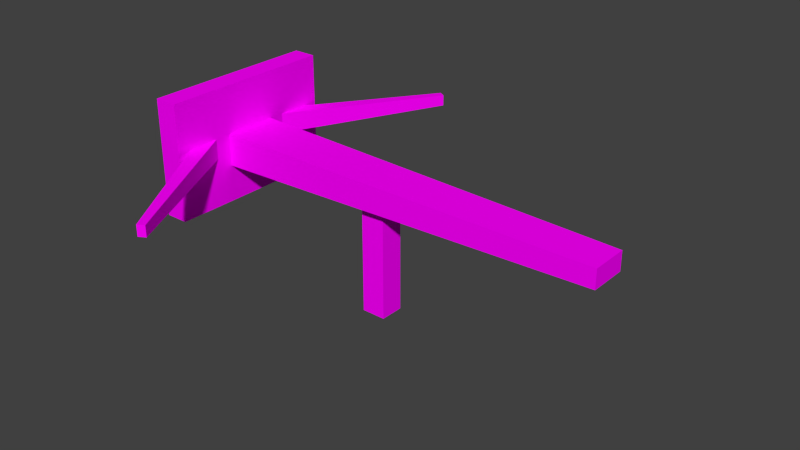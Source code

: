 # Source: Balista.blend  (saved by Blender 2.76.0; exported with 4.5.12 LTS)
import bpy
from mathutils import Matrix  # noqa: F401  (used for matrix-valued properties, if any)

bpy.ops.wm.read_factory_settings(use_empty=True)
scene = bpy.context.scene
scene.name = 'Scene'

# ---- collections
col_collection_1 = bpy.data.collections.new('Collection 1'); scene.collection.children.link(col_collection_1)

# ---- images (referenced by path relative to the original .blend; pixels are not part of the script)
import os
ASSET_DIR = os.environ.get("B2B_ASSET_DIR", "")  # directory of the original .blend (textures are referenced by path, not embedded)
HERE = os.path.dirname(os.path.abspath(__file__))  # packed textures are extracted next to this script under _unpacked/

def load_image(name, relpath, width, height, colorspace="sRGB"):
    """Load a texture the original file referenced (path relative to the .blend, or extracted next to this script)."""
    p = next((c for c in (os.path.join(HERE, relpath), os.path.join(ASSET_DIR, relpath)) if relpath and os.path.exists(c)), "")
    if p:
        img = bpy.data.images.load(p, check_existing=True)
        img.name = name
    else:  # same state as the original file: an image datablock whose file is absent (Cycles renders it pink)
        img = bpy.data.images.new(name, width, height)
        img.source = "FILE"
        img.filepath = "//" + (relpath or name)
    img.colorspace_settings.name = colorspace
    return img
img_wood_png = load_image('Wood.png', 'Wood.png', 1024, 1024, 'sRGB')

# ---- materials (node trees are filled in below, after node groups)
mat_wood = bpy.data.materials.new('Wood')
mat_wood.alpha_threshold = 0.0
mat_wood.roughness = 0.5
mat_face = bpy.data.materials.new('Face')
mat_face.alpha_threshold = 0.0
mat_face.roughness = 0.5

# ---- material node trees
mat_wood.use_nodes = True; mat_wood.node_tree.nodes.clear()
_N = mat_wood.node_tree.nodes; _L = mat_wood.node_tree.links
n0 = _N.new('ShaderNodeOutputMaterial'); n0.name = 'Material Output'; n0.location = (300, 300)
n1 = _N.new('ShaderNodeBsdfDiffuse'); n1.name = 'Diffuse BSDF'; n1.location = (10, 300)
n2 = _N.new('ShaderNodeTexImage'); n2.name = 'Image Texture'; n2.location = (-180, 300)
n2.width = 140
n2.image = img_wood_png
_L.new(n1.outputs[0], n0.inputs[0])
_L.new(n2.outputs[0], n1.inputs[0])
n0.is_active_output = True
mat_face.use_nodes = True; mat_face.node_tree.nodes.clear()
_N = mat_face.node_tree.nodes; _L = mat_face.node_tree.links
n0 = _N.new('ShaderNodeOutputMaterial'); n0.name = 'Material Output'; n0.location = (300, 300)
n1 = _N.new('ShaderNodeBsdfDiffuse'); n1.name = 'Diffuse BSDF'; n1.location = (10, 300)
n2 = _N.new('ShaderNodeTexImage'); n2.name = 'Image Texture'; n2.location = (-180, 300)
n2.width = 140
_L.new(n1.outputs[0], n0.inputs[0])
_L.new(n2.outputs[0], n1.inputs[0])
n0.is_active_output = True

# ---- world
world_world = bpy.data.worlds.new('World'); scene.world = world_world
world_world.color = (0.05088, 0.05088, 0.05088)
world_world.use_sun_shadow = False
world_world.sun_shadow_jitter_overblur = 0.0
world_world.cycles.sampling_method = 'MANUAL'
world_world.cycles.sample_map_resolution = 256

# ---- meshes
me_base = bpy.data.meshes.new('Base')
me_base.from_pydata([(-0.05, -0.05, -0.5402), (-0.05, -0.05, -0.03909), (-0.05, 0.05, -0.5402), (-0.05, 0.05, -0.03909), (0.05, -0.05, -0.5402), (0.05, -0.05, -0.03909), (0.05, 0.05, -0.5402), (0.05, 0.05, -0.03909)], [], [(1, 3, 2, 0), (3, 7, 6, 2), (7, 5, 4, 6), (5, 1, 0, 4), (0, 2, 6, 4), (5, 7, 3, 1)])
_uv = me_base.uv_layers.new(name='UVMap')
_uv.uv.foreach_set('vector', [0.2362, 0.1389, 0.1438, 0.1389, 0.1438, 0.6023, 0.2362, 0.6023, 0.2362, 0.1389, 0.1438, 0.1389, 0.1438, 0.6023, 0.2362, 0.6023, 0.2362, 0.1389, 0.3287, 0.1389, 0.3287, 0.6023, 0.2362, 0.6023, 0.2362, 0.1389, 0.3287, 0.1389, 0.3287, 0.6023, 0.2362, 0.6023, 0.2362, 0.1612, 0.2362, 0.06876, 0.1438, 0.06876, 0.1438, 0.1612, 0.2362, 0.1612, 0.2362, 0.06876, 0.3287, 0.06876, 0.3287, 0.1612])
me_base.materials.append(mat_wood)
me_base.use_remesh_preserve_volume = False
me_base.use_remesh_preserve_attributes = False
me_base.use_mirror_vertex_groups = False
me_base.update()
me_armright = bpy.data.meshes.new('ArmRight')
me_armright.from_pydata([(-0.03421, 0.02802, -0.0421), (-0.03421, 0.02802, 0.0421), (0.3474, 0.6491, -0.02306), (0.3474, 0.6491, 0.02306), (0.02678, -0.007295, -0.0421), (0.02678, -0.007295, 0.0421), (0.3754, 0.6328, -0.02306), (0.3754, 0.6328, 0.02306)], [], [(1, 3, 2, 0), (3, 7, 6, 2), (7, 5, 4, 6), (5, 1, 0, 4), (0, 2, 6, 4), (5, 7, 3, 1)])
_uv = me_armright.uv_layers.new(name='UVMap')
_uv.uv.foreach_set('vector', [0.2217, 1.0, 0.2718, 0.0, 0.3932, 0.0, 0.4433, 1.0, 0.8144, 0.1155, 0.8998, 0.1155, 0.8998, 0.1788, 0.8144, 0.1788, 0.05011, 1.0, 0.0, 3.442e-08, 0.2217, 0.0, 0.1716, 1.0, 0.8144, 6.885e-09, 1.0, 0.0, 1.0, 0.1155, 0.8144, 0.1155, 0.6289, 1.0, 0.679, 0.0, 0.7643, 0.0, 0.8144, 1.0, 0.6289, 0.0, 0.5788, 1.0, 0.4935, 1.0, 0.4433, 2.754e-08])
me_armright.materials.append(mat_wood)
me_armright.use_remesh_preserve_volume = False
me_armright.use_remesh_preserve_attributes = False
me_armright.use_mirror_vertex_groups = False
me_armright.update()
me_body = bpy.data.meshes.new('Body')
me_body.from_pydata([(0.95, 0.07802, -0.06284), (0.95, -0.07802, -0.06284), (-0.6823, -0.1123, -0.09043), (-0.6823, 0.1123, -0.09043), (0.95, 0.07802, 0.01528), (0.95, -0.07802, 0.01528), (-0.6823, -0.1123, 0.04287), (-0.6823, 0.1123, 0.04287), (-0.6823, -0.3677, -0.2417), (-0.6823, 0.3677, -0.2417), (-0.6823, -0.3677, 0.2417), (-0.6823, 0.3677, 0.2417), (-0.7786, -0.3677, -0.2417), (-0.7786, 0.3677, -0.2417), (-0.7786, -0.3677, 0.2417), (-0.7786, 0.3677, 0.2417)], [], [(0, 1, 2, 3), (4, 7, 6, 5), (0, 4, 5, 1), (1, 5, 6, 2), (7, 11, 10, 6), (4, 0, 3, 7), (11, 15, 14, 10), (3, 9, 11, 7), (6, 10, 8, 2), (2, 8, 9, 3), (12, 14, 15, 13), (9, 13, 15, 11), (10, 14, 12, 8), (8, 12, 13, 9)])
me_body.polygons.foreach_set('material_index', [0, 0, 0, 0, 1, 0, 0, 1, 1, 1, 1, 0, 0, 0])
_uv = me_body.uv_layers.new(name='UVMap')
_uv.uv.foreach_set('vector', [0.9675, 0.02056, 0.9675, 0.113, 0.0002613, 0.1333, 0.0002613, 0.0002613, 0.9675, 0.2466, 0.0002613, 0.2669, 0.0002613, 0.1338, 0.9675, 0.1541, 0.6441, 0.3825, 0.6441, 0.4288, 0.5516, 0.4288, 0.5516, 0.3825, 0.9676, 0.8576, 0.9676, 0.9039, 0.0002624, 0.9202, 0.0002613, 0.8413, 0.2847, 0.436, 0.436, 0.5538, 0.0002615, 0.5538, 0.1516, 0.436, 0.9676, 0.9371, 0.9676, 0.9834, 0.0002613, 0.9997, 0.0002613, 0.9208, 0.8723, 0.3249, 0.8723, 0.382, 0.4365, 0.382, 0.4365, 0.3249, 0.2847, 0.357, 0.436, 0.2674, 0.436, 0.5538, 0.2847, 0.436, 0.1516, 0.436, 0.0002615, 0.5538, 0.0002613, 0.2674, 0.1516, 0.357, 0.1516, 0.357, 0.0002613, 0.2674, 0.436, 0.2674, 0.2847, 0.357, 0.0002613, 0.8408, 0.0002613, 0.5543, 0.436, 0.5543, 0.436, 0.8408, 0.4941, 0.3825, 0.5511, 0.3825, 0.5511, 0.6689, 0.4941, 0.6689, 0.4936, 0.6689, 0.4365, 0.6689, 0.4365, 0.3825, 0.4936, 0.3825, 0.4365, 0.3244, 0.4365, 0.2674, 0.8723, 0.2674, 0.8723, 0.3244])
me_body.materials.append(mat_wood)
me_body.materials.append(mat_face)
me_body.use_remesh_preserve_volume = False
me_body.use_remesh_preserve_attributes = False
me_body.use_mirror_vertex_groups = False
me_body.update()
me_armleft = bpy.data.meshes.new('ArmLeft')
me_armleft.from_pydata([(-0.03802, -0.01914, 0.0421), (-0.03802, -0.01914, -0.0421), (0.3436, -0.6402, 0.02306), (0.3436, -0.6402, -0.02306), (0.02297, 0.01617, 0.0421), (0.02297, 0.01617, -0.0421), (0.3716, -0.6239, 0.02306), (0.3716, -0.6239, -0.02306)], [], [(1, 3, 2, 0), (3, 7, 6, 2), (7, 5, 4, 6), (5, 1, 0, 4), (0, 2, 6, 4), (5, 7, 3, 1)])
_uv = me_armleft.uv_layers.new(name='UVMap')
_uv.uv.foreach_set('vector', [0.2217, 1.0, 0.2718, 0.0, 0.3932, 0.0, 0.4433, 1.0, 0.8144, 0.1155, 0.8998, 0.1155, 0.8998, 0.1788, 0.8144, 0.1788, 0.05011, 1.0, 0.0, 3.442e-08, 0.2217, 0.0, 0.1716, 1.0, 0.8144, 6.885e-09, 1.0, 0.0, 1.0, 0.1155, 0.8144, 0.1155, 0.6289, 1.0, 0.679, 0.0, 0.7643, 0.0, 0.8144, 1.0, 0.6289, 0.0, 0.5788, 1.0, 0.4935, 1.0, 0.4433, 2.754e-08])
me_armleft.materials.append(mat_wood)
me_armleft.use_remesh_preserve_volume = False
me_armleft.use_remesh_preserve_attributes = False
me_armleft.use_mirror_vertex_groups = False
me_armleft.update()

# ---- objects
ob_base = bpy.data.objects.new('Base', me_base)
ob_armright = bpy.data.objects.new('ArmRight', me_armright)
ob_body = bpy.data.objects.new('Body', me_body)
ob_armleft = bpy.data.objects.new('ArmLeft', me_armleft)

# ---- transforms, parenting, visibility, modifiers, constraints
ob_base.location = (0.0, 0.0, 0.0)
ob_base.rotation_mode = 'XZY'
ob_base.lineart.crease_threshold = 0.0
ob_armright.location = (-0.7138, 0.1735, 0.0)
ob_armright.lineart.crease_threshold = 0.0
ob_body.location = (0.0, 0.0, 0.0)
ob_body.lock_rotations_4d = False
ob_body.empty_display_type = 'ARROWS'
ob_body.lineart.crease_threshold = 0.0
ob_armleft.location = (-0.7184, -0.1716, 0.0)
ob_armleft.lineart.crease_threshold = 0.0

# ---- collection membership
col_collection_1.objects.link(ob_base)
col_collection_1.objects.link(ob_armright)
col_collection_1.objects.link(ob_body)
col_collection_1.objects.link(ob_armleft)

# ---- scene / render settings (as saved in the file)
scene.frame_start = 1; scene.frame_end = 250; scene.frame_set(0)
scene.render.engine = 'CYCLES'
scene.render.resolution_percentage = 50
scene.render.dither_intensity = 0.0
scene.cycles.use_denoising = False
scene.cycles.samples = 10
scene.cycles.sampling_pattern = 'TABULATED_SOBOL'
scene.cycles.light_sampling_threshold = 0.0
scene.cycles.use_adaptive_sampling = False
scene.cycles.use_light_tree = False
scene.cycles.blur_glossy = 0.0
scene.cycles.pixel_filter_type = 'GAUSSIAN'
scene.cycles.sample_clamp_indirect = 0.0
scene.view_settings.view_transform = 'Standard'
bpy.context.view_layer.update()

# ---- added for rendering (the .blend has no active camera and no usable light): camera, sun
cam_auto = bpy.data.cameras.new('AutoCamera')
cam_auto.lens = 50.0
cam_auto.sensor_width = 36.0
cam_auto.clip_end = 1000.0
ob_auto_camera = bpy.data.objects.new('AutoCamera', cam_auto)
scene.collection.objects.link(ob_auto_camera)
ob_auto_camera.location = (2.40256, -2.77483, 1.70422)
ob_auto_camera.rotation_euler = (1.09748, -7.21219e-08, 0.694738)
scene.camera = ob_auto_camera
light_auto_sun = bpy.data.lights.new('AutoSun', 'SUN')
light_auto_sun.energy = 3.0
light_auto_sun.angle = 0.0523599
ob_auto_sun = bpy.data.objects.new('AutoSun', light_auto_sun)
scene.collection.objects.link(ob_auto_sun)
ob_auto_sun.rotation_euler = (0.872665, 0.174533, 0.523599)
bpy.context.view_layer.update()
